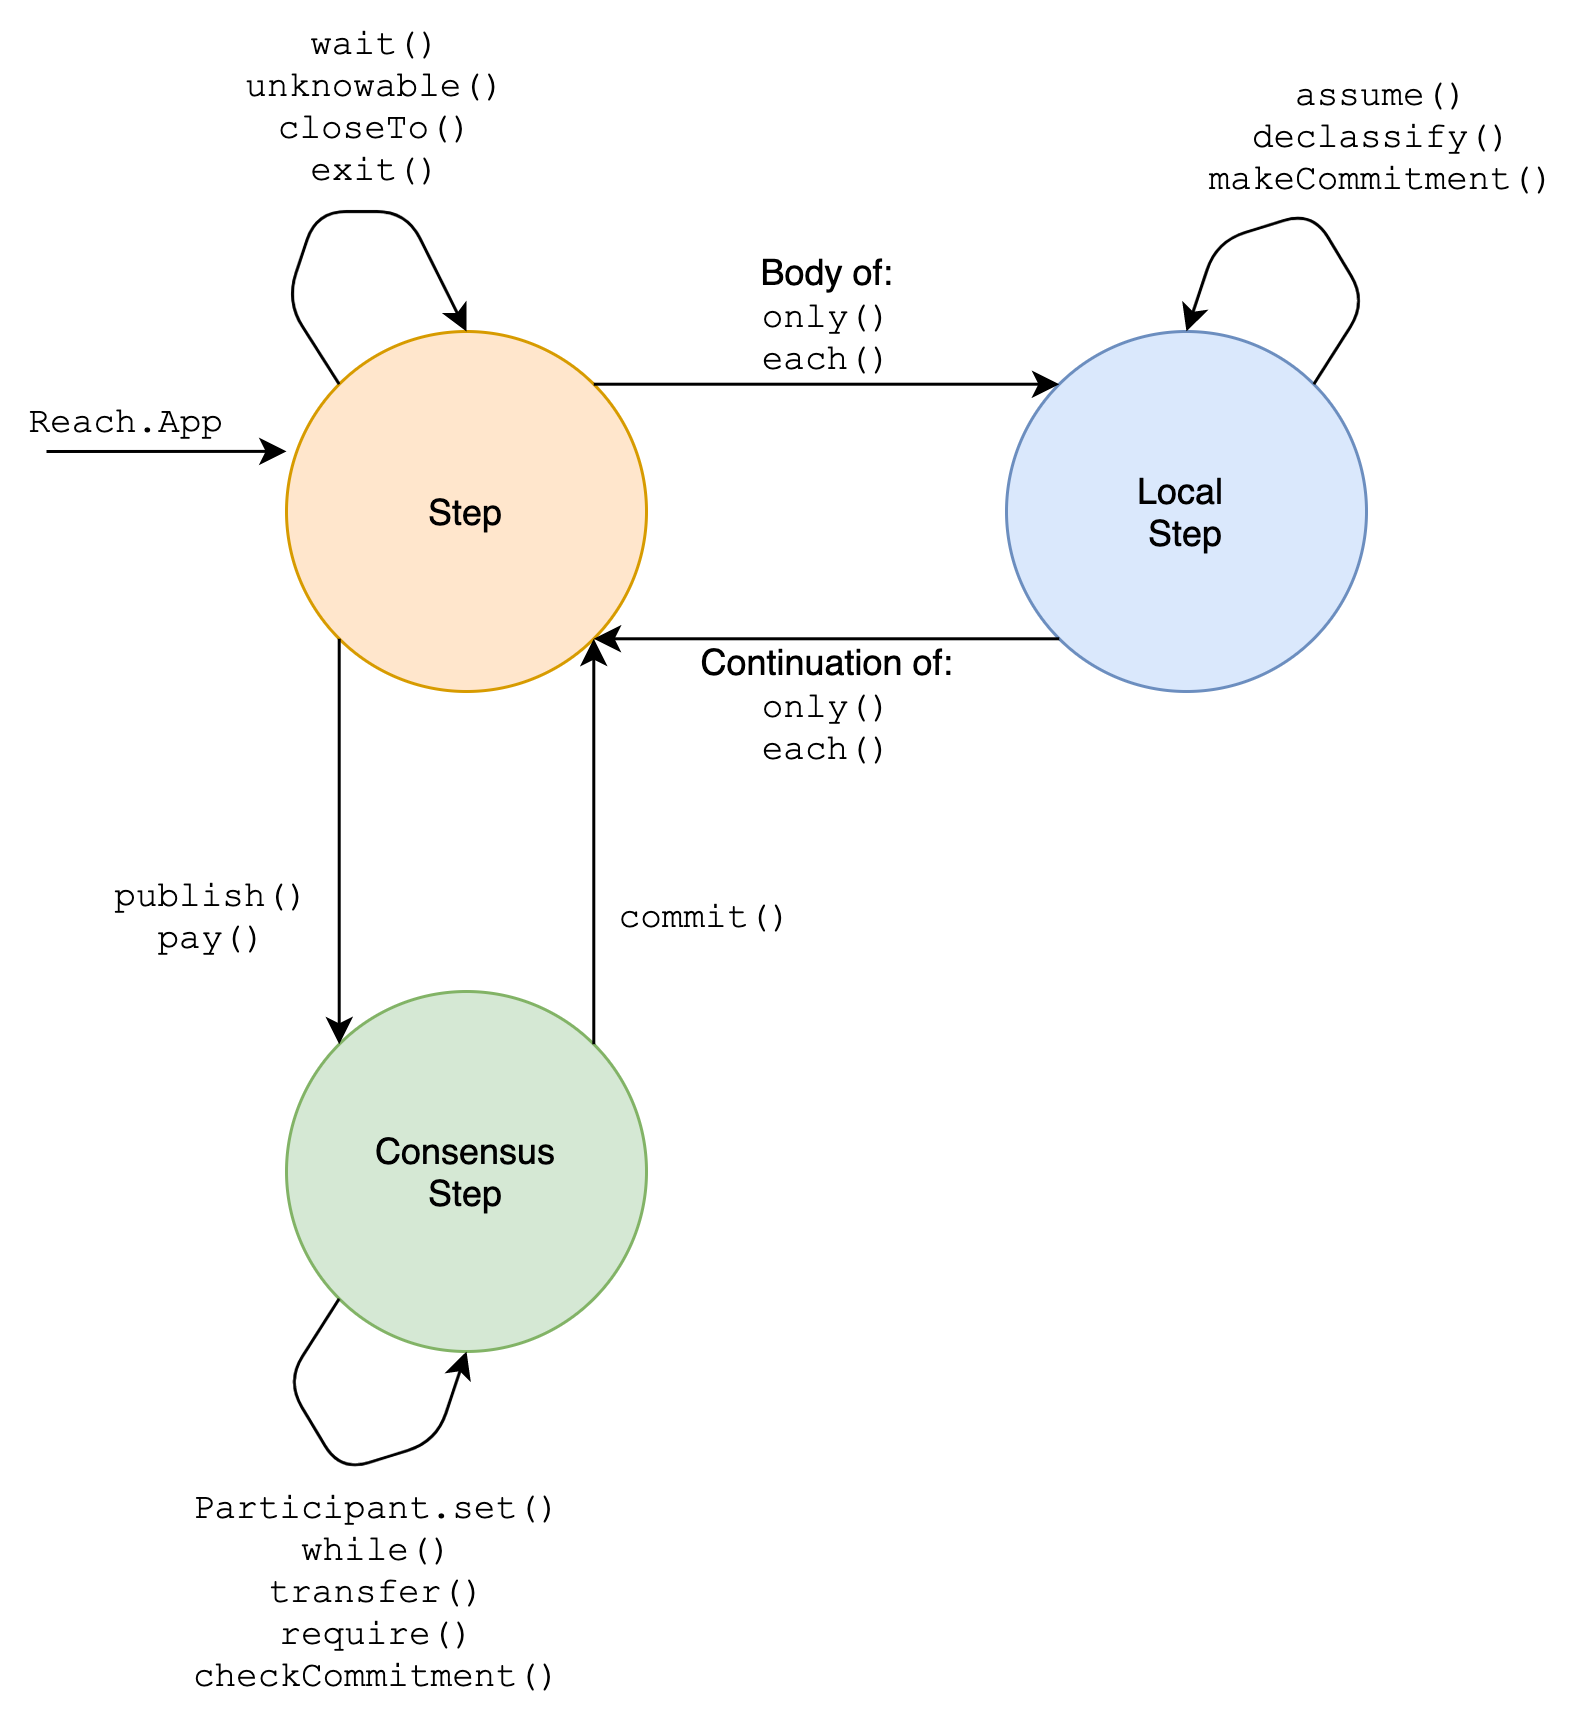

The diagram above was exported from draw.io. Its source (the exported page's mxGraphModel, read from the mxfile embedded in the PNG):
<mxGraphModel dx="946" dy="488" grid="1" gridSize="10" guides="1" tooltips="1" connect="1" arrows="1" fold="1" page="1" pageScale="1" pageWidth="850" pageHeight="1100" math="0" shadow="0">
  <root>
    <mxCell id="0" />
    <mxCell id="1" parent="0" />
    <mxCell id="ePaHOIF_5TXPuYJr9oTN-1" value="Step" style="ellipse;whiteSpace=wrap;html=1;aspect=fixed;fillColor=#ffe6cc;strokeColor=#d79b00;" vertex="1" parent="1">
      <mxGeometry x="200" y="220" width="120" height="120" as="geometry" />
    </mxCell>
    <mxCell id="ePaHOIF_5TXPuYJr9oTN-3" value="Consensus&lt;br&gt;Step" style="ellipse;whiteSpace=wrap;html=1;aspect=fixed;fillColor=#d5e8d4;strokeColor=#82b366;" vertex="1" parent="1">
      <mxGeometry x="200" y="440" width="120" height="120" as="geometry" />
    </mxCell>
    <mxCell id="ePaHOIF_5TXPuYJr9oTN-4" value="" style="endArrow=classic;html=1;exitX=0;exitY=1;exitDx=0;exitDy=0;entryX=0;entryY=0;entryDx=0;entryDy=0;" edge="1" parent="1" source="ePaHOIF_5TXPuYJr9oTN-1" target="ePaHOIF_5TXPuYJr9oTN-3">
      <mxGeometry width="50" height="50" relative="1" as="geometry">
        <mxPoint x="440" y="460" as="sourcePoint" />
        <mxPoint x="490" y="410" as="targetPoint" />
      </mxGeometry>
    </mxCell>
    <mxCell id="ePaHOIF_5TXPuYJr9oTN-5" value="" style="endArrow=classic;html=1;exitX=1;exitY=0;exitDx=0;exitDy=0;entryX=1;entryY=1;entryDx=0;entryDy=0;" edge="1" parent="1" source="ePaHOIF_5TXPuYJr9oTN-3" target="ePaHOIF_5TXPuYJr9oTN-1">
      <mxGeometry width="50" height="50" relative="1" as="geometry">
        <mxPoint x="220" y="380" as="sourcePoint" />
        <mxPoint x="270" y="330" as="targetPoint" />
      </mxGeometry>
    </mxCell>
    <mxCell id="ePaHOIF_5TXPuYJr9oTN-6" value="Local &lt;br&gt;Step" style="ellipse;whiteSpace=wrap;html=1;aspect=fixed;fillColor=#dae8fc;strokeColor=#6c8ebf;" vertex="1" parent="1">
      <mxGeometry x="440" y="220" width="120" height="120" as="geometry" />
    </mxCell>
    <mxCell id="ePaHOIF_5TXPuYJr9oTN-7" value="" style="endArrow=classic;html=1;entryX=0;entryY=0;entryDx=0;entryDy=0;exitX=1;exitY=0;exitDx=0;exitDy=0;" edge="1" parent="1" source="ePaHOIF_5TXPuYJr9oTN-1" target="ePaHOIF_5TXPuYJr9oTN-6">
      <mxGeometry width="50" height="50" relative="1" as="geometry">
        <mxPoint x="302" y="238" as="sourcePoint" />
        <mxPoint x="490" y="410" as="targetPoint" />
      </mxGeometry>
    </mxCell>
    <mxCell id="ePaHOIF_5TXPuYJr9oTN-8" value="" style="endArrow=classic;html=1;entryX=1;entryY=1;entryDx=0;entryDy=0;exitX=0;exitY=1;exitDx=0;exitDy=0;" edge="1" parent="1" source="ePaHOIF_5TXPuYJr9oTN-6" target="ePaHOIF_5TXPuYJr9oTN-1">
      <mxGeometry width="50" height="50" relative="1" as="geometry">
        <mxPoint x="420" y="260" as="sourcePoint" />
        <mxPoint x="380" y="260" as="targetPoint" />
      </mxGeometry>
    </mxCell>
    <mxCell id="ePaHOIF_5TXPuYJr9oTN-9" value="commit()" style="text;html=1;strokeColor=none;fillColor=none;align=center;verticalAlign=middle;whiteSpace=wrap;rounded=0;fontFamily=Courier New;" vertex="1" parent="1">
      <mxGeometry x="320" y="405" width="40" height="20" as="geometry" />
    </mxCell>
    <mxCell id="ePaHOIF_5TXPuYJr9oTN-11" value="" style="endArrow=classic;html=1;entryX=0;entryY=0.333;entryDx=0;entryDy=0;entryPerimeter=0;" edge="1" parent="1" target="ePaHOIF_5TXPuYJr9oTN-1">
      <mxGeometry width="50" height="50" relative="1" as="geometry">
        <mxPoint x="120" y="260" as="sourcePoint" />
        <mxPoint x="490" y="390" as="targetPoint" />
      </mxGeometry>
    </mxCell>
    <mxCell id="ePaHOIF_5TXPuYJr9oTN-12" value="Reach.App&amp;nbsp;" style="text;html=1;align=center;verticalAlign=middle;resizable=0;points=[];autosize=1;fontFamily=Courier New;" vertex="1" parent="1">
      <mxGeometry x="105" y="240" width="90" height="20" as="geometry" />
    </mxCell>
    <mxCell id="ePaHOIF_5TXPuYJr9oTN-15" value="publish()&lt;br&gt;pay()" style="text;html=1;align=center;verticalAlign=middle;resizable=0;points=[];autosize=1;fontFamily=Courier New;" vertex="1" parent="1">
      <mxGeometry x="135" y="400" width="80" height="30" as="geometry" />
    </mxCell>
    <mxCell id="ePaHOIF_5TXPuYJr9oTN-17" value="" style="endArrow=classic;html=1;fontFamily=Courier New;exitX=0;exitY=0;exitDx=0;exitDy=0;entryX=0.5;entryY=0;entryDx=0;entryDy=0;" edge="1" parent="1" source="ePaHOIF_5TXPuYJr9oTN-1" target="ePaHOIF_5TXPuYJr9oTN-1">
      <mxGeometry width="50" height="50" relative="1" as="geometry">
        <mxPoint x="400" y="240" as="sourcePoint" />
        <mxPoint x="450" y="190" as="targetPoint" />
        <Array as="points">
          <mxPoint x="200" y="210" />
          <mxPoint x="210" y="180" />
          <mxPoint x="240" y="180" />
        </Array>
      </mxGeometry>
    </mxCell>
    <mxCell id="ePaHOIF_5TXPuYJr9oTN-18" value="wait()&lt;br&gt;unknowable()&lt;br&gt;closeTo()&lt;br&gt;exit()" style="text;html=1;strokeColor=none;fillColor=none;align=center;verticalAlign=middle;whiteSpace=wrap;rounded=0;fontFamily=Courier New;" vertex="1" parent="1">
      <mxGeometry x="180" y="110" width="100" height="70" as="geometry" />
    </mxCell>
    <mxCell id="ePaHOIF_5TXPuYJr9oTN-19" value="&lt;font face=&quot;Helvetica&quot;&gt;Body of:&lt;/font&gt;&lt;br&gt;only()&lt;br&gt;each()" style="text;html=1;align=center;verticalAlign=middle;resizable=0;points=[];autosize=1;fontFamily=Courier New;" vertex="1" parent="1">
      <mxGeometry x="350" y="190" width="60" height="50" as="geometry" />
    </mxCell>
    <mxCell id="ePaHOIF_5TXPuYJr9oTN-20" value="&lt;font face=&quot;Helvetica&quot;&gt;Continuation of:&lt;br&gt;&lt;/font&gt;only()&lt;br&gt;each()" style="text;html=1;align=center;verticalAlign=middle;resizable=0;points=[];autosize=1;fontFamily=Courier New;" vertex="1" parent="1">
      <mxGeometry x="330" y="320" width="100" height="50" as="geometry" />
    </mxCell>
    <mxCell id="ePaHOIF_5TXPuYJr9oTN-22" value="" style="endArrow=classic;html=1;fontFamily=Courier New;exitX=1;exitY=0;exitDx=0;exitDy=0;entryX=0.5;entryY=0;entryDx=0;entryDy=0;" edge="1" parent="1" source="ePaHOIF_5TXPuYJr9oTN-6" target="ePaHOIF_5TXPuYJr9oTN-6">
      <mxGeometry width="50" height="50" relative="1" as="geometry">
        <mxPoint x="390" y="400" as="sourcePoint" />
        <mxPoint x="440" y="350" as="targetPoint" />
        <Array as="points">
          <mxPoint x="560" y="210" />
          <mxPoint x="542" y="180" />
          <mxPoint x="510" y="190" />
        </Array>
      </mxGeometry>
    </mxCell>
    <mxCell id="ePaHOIF_5TXPuYJr9oTN-23" value="assume()&lt;br&gt;declassify()&lt;br&gt;makeCommitment()" style="text;html=1;align=center;verticalAlign=middle;resizable=0;points=[];autosize=1;fontFamily=Courier New;" vertex="1" parent="1">
      <mxGeometry x="500" y="130" width="130" height="50" as="geometry" />
    </mxCell>
    <mxCell id="ePaHOIF_5TXPuYJr9oTN-24" value="" style="endArrow=classic;html=1;fontFamily=Courier New;exitX=0;exitY=1;exitDx=0;exitDy=0;entryX=0.5;entryY=1;entryDx=0;entryDy=0;" edge="1" parent="1" source="ePaHOIF_5TXPuYJr9oTN-3" target="ePaHOIF_5TXPuYJr9oTN-3">
      <mxGeometry width="50" height="50" relative="1" as="geometry">
        <mxPoint x="220" y="680" as="sourcePoint" />
        <mxPoint x="270" y="630" as="targetPoint" />
        <Array as="points">
          <mxPoint x="200" y="570" />
          <mxPoint x="218" y="600" />
          <mxPoint x="250" y="590" />
        </Array>
      </mxGeometry>
    </mxCell>
    <mxCell id="ePaHOIF_5TXPuYJr9oTN-25" value="Participant.set()&lt;br&gt;while()&lt;br&gt;transfer()&lt;br&gt;require()&lt;br&gt;checkCommitment()" style="text;html=1;align=center;verticalAlign=middle;resizable=0;points=[];autosize=1;fontFamily=Courier New;" vertex="1" parent="1">
      <mxGeometry x="160" y="600" width="140" height="80" as="geometry" />
    </mxCell>
  </root>
</mxGraphModel>